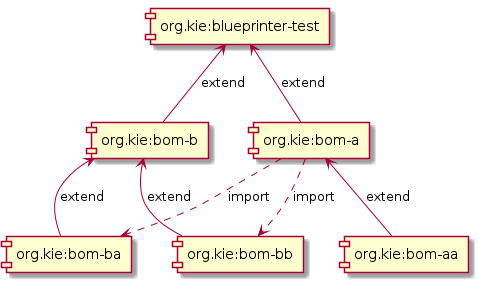

The diagram above was rendered by PlantUML. Its source (embedded in the PNG):
@startuml
[org.kie:blueprinter-test]
[org.kie:bom-a]
[org.kie:bom-aa]
[org.kie:bom-b]
[org.kie:bom-ba]
[org.kie:bom-bb]
[org.kie:bom-a] ..> [org.kie:bom-bb] : import
[org.kie:bom-a] ..> [org.kie:bom-ba] : import
[org.kie:blueprinter-test] <-- [org.kie:bom-a] : extend
[org.kie:blueprinter-test] <-- [org.kie:bom-b] : extend
[org.kie:bom-b] <-- [org.kie:bom-ba] : extend
[org.kie:bom-b] <-- [org.kie:bom-bb] : extend
[org.kie:bom-a] <-- [org.kie:bom-aa] : extend
@enduml